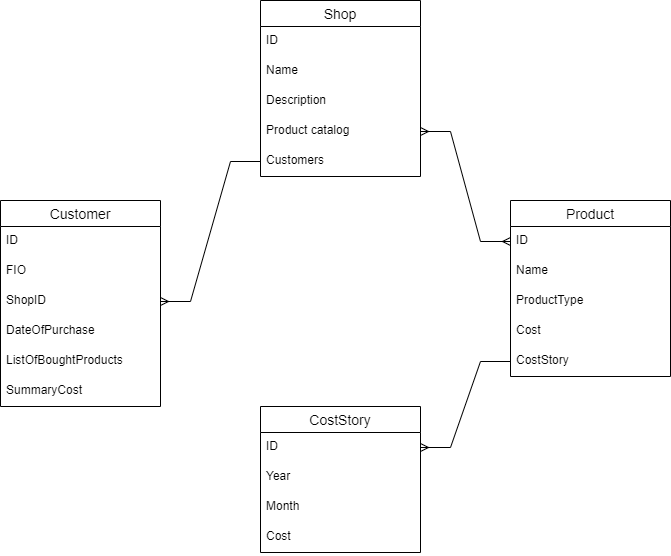

The diagram above was exported from draw.io. Its source (the exported page's mxGraphModel, read from the mxfile embedded in the PNG):
<mxGraphModel dx="1038" dy="649" grid="1" gridSize="10" guides="1" tooltips="1" connect="1" arrows="1" fold="1" page="1" pageScale="1" pageWidth="827" pageHeight="1169" math="0" shadow="0">
  <root>
    <mxCell id="0" />
    <mxCell id="1" parent="0" />
    <mxCell id="BtMyYJ4US6qj54hY75o9-1" value="Shop" style="swimlane;fontStyle=0;childLayout=stackLayout;horizontal=1;startSize=26;horizontalStack=0;resizeParent=1;resizeParentMax=0;resizeLast=0;collapsible=1;marginBottom=0;align=center;fontSize=14;" vertex="1" parent="1">
      <mxGeometry x="320" y="100" width="160" height="176" as="geometry">
        <mxRectangle x="320" y="100" width="70" height="26" as="alternateBounds" />
      </mxGeometry>
    </mxCell>
    <mxCell id="BtMyYJ4US6qj54hY75o9-2" value="ID" style="text;strokeColor=none;fillColor=none;spacingLeft=4;spacingRight=4;overflow=hidden;rotatable=0;points=[[0,0.5],[1,0.5]];portConstraint=eastwest;fontSize=12;" vertex="1" parent="BtMyYJ4US6qj54hY75o9-1">
      <mxGeometry y="26" width="160" height="30" as="geometry" />
    </mxCell>
    <mxCell id="BtMyYJ4US6qj54hY75o9-3" value="Name" style="text;strokeColor=none;fillColor=none;spacingLeft=4;spacingRight=4;overflow=hidden;rotatable=0;points=[[0,0.5],[1,0.5]];portConstraint=eastwest;fontSize=12;" vertex="1" parent="BtMyYJ4US6qj54hY75o9-1">
      <mxGeometry y="56" width="160" height="30" as="geometry" />
    </mxCell>
    <mxCell id="BtMyYJ4US6qj54hY75o9-4" value="Description" style="text;strokeColor=none;fillColor=none;spacingLeft=4;spacingRight=4;overflow=hidden;rotatable=0;points=[[0,0.5],[1,0.5]];portConstraint=eastwest;fontSize=12;" vertex="1" parent="BtMyYJ4US6qj54hY75o9-1">
      <mxGeometry y="86" width="160" height="30" as="geometry" />
    </mxCell>
    <mxCell id="BtMyYJ4US6qj54hY75o9-5" value="Product catalog" style="text;strokeColor=none;fillColor=none;spacingLeft=4;spacingRight=4;overflow=hidden;rotatable=0;points=[[0,0.5],[1,0.5]];portConstraint=eastwest;fontSize=12;" vertex="1" parent="BtMyYJ4US6qj54hY75o9-1">
      <mxGeometry y="116" width="160" height="30" as="geometry" />
    </mxCell>
    <mxCell id="BtMyYJ4US6qj54hY75o9-10" value="Customers" style="text;strokeColor=none;fillColor=none;spacingLeft=4;spacingRight=4;overflow=hidden;rotatable=0;points=[[0,0.5],[1,0.5]];portConstraint=eastwest;fontSize=12;" vertex="1" parent="BtMyYJ4US6qj54hY75o9-1">
      <mxGeometry y="146" width="160" height="30" as="geometry" />
    </mxCell>
    <mxCell id="BtMyYJ4US6qj54hY75o9-6" value="Customer" style="swimlane;fontStyle=0;childLayout=stackLayout;horizontal=1;startSize=26;horizontalStack=0;resizeParent=1;resizeParentMax=0;resizeLast=0;collapsible=1;marginBottom=0;align=center;fontSize=14;" vertex="1" parent="1">
      <mxGeometry x="60" y="300" width="160" height="206" as="geometry" />
    </mxCell>
    <mxCell id="BtMyYJ4US6qj54hY75o9-7" value="ID" style="text;strokeColor=none;fillColor=none;spacingLeft=4;spacingRight=4;overflow=hidden;rotatable=0;points=[[0,0.5],[1,0.5]];portConstraint=eastwest;fontSize=12;" vertex="1" parent="BtMyYJ4US6qj54hY75o9-6">
      <mxGeometry y="26" width="160" height="30" as="geometry" />
    </mxCell>
    <mxCell id="BtMyYJ4US6qj54hY75o9-8" value="FIO" style="text;strokeColor=none;fillColor=none;spacingLeft=4;spacingRight=4;overflow=hidden;rotatable=0;points=[[0,0.5],[1,0.5]];portConstraint=eastwest;fontSize=12;" vertex="1" parent="BtMyYJ4US6qj54hY75o9-6">
      <mxGeometry y="56" width="160" height="30" as="geometry" />
    </mxCell>
    <mxCell id="BtMyYJ4US6qj54hY75o9-26" value="ShopID" style="text;strokeColor=none;fillColor=none;spacingLeft=4;spacingRight=4;overflow=hidden;rotatable=0;points=[[0,0.5],[1,0.5]];portConstraint=eastwest;fontSize=12;" vertex="1" parent="BtMyYJ4US6qj54hY75o9-6">
      <mxGeometry y="86" width="160" height="30" as="geometry" />
    </mxCell>
    <mxCell id="BtMyYJ4US6qj54hY75o9-9" value="DateOfPurchase" style="text;strokeColor=none;fillColor=none;spacingLeft=4;spacingRight=4;overflow=hidden;rotatable=0;points=[[0,0.5],[1,0.5]];portConstraint=eastwest;fontSize=12;" vertex="1" parent="BtMyYJ4US6qj54hY75o9-6">
      <mxGeometry y="116" width="160" height="30" as="geometry" />
    </mxCell>
    <mxCell id="BtMyYJ4US6qj54hY75o9-11" value="ListOfBoughtProducts" style="text;strokeColor=none;fillColor=none;spacingLeft=4;spacingRight=4;overflow=hidden;rotatable=0;points=[[0,0.5],[1,0.5]];portConstraint=eastwest;fontSize=12;" vertex="1" parent="BtMyYJ4US6qj54hY75o9-6">
      <mxGeometry y="146" width="160" height="30" as="geometry" />
    </mxCell>
    <mxCell id="BtMyYJ4US6qj54hY75o9-12" value="SummaryCost" style="text;strokeColor=none;fillColor=none;spacingLeft=4;spacingRight=4;overflow=hidden;rotatable=0;points=[[0,0.5],[1,0.5]];portConstraint=eastwest;fontSize=12;" vertex="1" parent="BtMyYJ4US6qj54hY75o9-6">
      <mxGeometry y="176" width="160" height="30" as="geometry" />
    </mxCell>
    <mxCell id="BtMyYJ4US6qj54hY75o9-14" value="Product" style="swimlane;fontStyle=0;childLayout=stackLayout;horizontal=1;startSize=26;horizontalStack=0;resizeParent=1;resizeParentMax=0;resizeLast=0;collapsible=1;marginBottom=0;align=center;fontSize=14;" vertex="1" parent="1">
      <mxGeometry x="570" y="300" width="160" height="176" as="geometry" />
    </mxCell>
    <mxCell id="BtMyYJ4US6qj54hY75o9-15" value="ID" style="text;strokeColor=none;fillColor=none;spacingLeft=4;spacingRight=4;overflow=hidden;rotatable=0;points=[[0,0.5],[1,0.5]];portConstraint=eastwest;fontSize=12;" vertex="1" parent="BtMyYJ4US6qj54hY75o9-14">
      <mxGeometry y="26" width="160" height="30" as="geometry" />
    </mxCell>
    <mxCell id="BtMyYJ4US6qj54hY75o9-16" value="Name" style="text;strokeColor=none;fillColor=none;spacingLeft=4;spacingRight=4;overflow=hidden;rotatable=0;points=[[0,0.5],[1,0.5]];portConstraint=eastwest;fontSize=12;" vertex="1" parent="BtMyYJ4US6qj54hY75o9-14">
      <mxGeometry y="56" width="160" height="30" as="geometry" />
    </mxCell>
    <mxCell id="BtMyYJ4US6qj54hY75o9-17" value="ProductType" style="text;strokeColor=none;fillColor=none;spacingLeft=4;spacingRight=4;overflow=hidden;rotatable=0;points=[[0,0.5],[1,0.5]];portConstraint=eastwest;fontSize=12;" vertex="1" parent="BtMyYJ4US6qj54hY75o9-14">
      <mxGeometry y="86" width="160" height="30" as="geometry" />
    </mxCell>
    <mxCell id="BtMyYJ4US6qj54hY75o9-18" value="Cost" style="text;strokeColor=none;fillColor=none;spacingLeft=4;spacingRight=4;overflow=hidden;rotatable=0;points=[[0,0.5],[1,0.5]];portConstraint=eastwest;fontSize=12;" vertex="1" parent="BtMyYJ4US6qj54hY75o9-14">
      <mxGeometry y="116" width="160" height="30" as="geometry" />
    </mxCell>
    <mxCell id="BtMyYJ4US6qj54hY75o9-19" value="CostStory" style="text;strokeColor=none;fillColor=none;spacingLeft=4;spacingRight=4;overflow=hidden;rotatable=0;points=[[0,0.5],[1,0.5]];portConstraint=eastwest;fontSize=12;" vertex="1" parent="BtMyYJ4US6qj54hY75o9-14">
      <mxGeometry y="146" width="160" height="30" as="geometry" />
    </mxCell>
    <mxCell id="BtMyYJ4US6qj54hY75o9-20" value="CostStory" style="swimlane;fontStyle=0;childLayout=stackLayout;horizontal=1;startSize=26;horizontalStack=0;resizeParent=1;resizeParentMax=0;resizeLast=0;collapsible=1;marginBottom=0;align=center;fontSize=14;" vertex="1" parent="1">
      <mxGeometry x="320" y="506" width="160" height="146" as="geometry" />
    </mxCell>
    <mxCell id="BtMyYJ4US6qj54hY75o9-21" value="ID" style="text;strokeColor=none;fillColor=none;spacingLeft=4;spacingRight=4;overflow=hidden;rotatable=0;points=[[0,0.5],[1,0.5]];portConstraint=eastwest;fontSize=12;" vertex="1" parent="BtMyYJ4US6qj54hY75o9-20">
      <mxGeometry y="26" width="160" height="30" as="geometry" />
    </mxCell>
    <mxCell id="BtMyYJ4US6qj54hY75o9-22" value="Year" style="text;strokeColor=none;fillColor=none;spacingLeft=4;spacingRight=4;overflow=hidden;rotatable=0;points=[[0,0.5],[1,0.5]];portConstraint=eastwest;fontSize=12;" vertex="1" parent="BtMyYJ4US6qj54hY75o9-20">
      <mxGeometry y="56" width="160" height="30" as="geometry" />
    </mxCell>
    <mxCell id="BtMyYJ4US6qj54hY75o9-23" value="Month" style="text;strokeColor=none;fillColor=none;spacingLeft=4;spacingRight=4;overflow=hidden;rotatable=0;points=[[0,0.5],[1,0.5]];portConstraint=eastwest;fontSize=12;" vertex="1" parent="BtMyYJ4US6qj54hY75o9-20">
      <mxGeometry y="86" width="160" height="30" as="geometry" />
    </mxCell>
    <mxCell id="BtMyYJ4US6qj54hY75o9-24" value="Cost" style="text;strokeColor=none;fillColor=none;spacingLeft=4;spacingRight=4;overflow=hidden;rotatable=0;points=[[0,0.5],[1,0.5]];portConstraint=eastwest;fontSize=12;" vertex="1" parent="BtMyYJ4US6qj54hY75o9-20">
      <mxGeometry y="116" width="160" height="30" as="geometry" />
    </mxCell>
    <mxCell id="BtMyYJ4US6qj54hY75o9-25" value="" style="edgeStyle=entityRelationEdgeStyle;fontSize=12;html=1;endArrow=ERmany;rounded=0;entryX=1;entryY=0.5;entryDx=0;entryDy=0;exitX=0;exitY=0.5;exitDx=0;exitDy=0;" edge="1" parent="1" source="BtMyYJ4US6qj54hY75o9-19" target="BtMyYJ4US6qj54hY75o9-21">
      <mxGeometry width="100" height="100" relative="1" as="geometry">
        <mxPoint x="360" y="580" as="sourcePoint" />
        <mxPoint x="460" y="480" as="targetPoint" />
      </mxGeometry>
    </mxCell>
    <mxCell id="BtMyYJ4US6qj54hY75o9-27" value="" style="edgeStyle=entityRelationEdgeStyle;fontSize=12;html=1;endArrow=ERmany;rounded=0;entryX=1;entryY=0.5;entryDx=0;entryDy=0;exitX=0;exitY=0.5;exitDx=0;exitDy=0;" edge="1" parent="1" source="BtMyYJ4US6qj54hY75o9-10" target="BtMyYJ4US6qj54hY75o9-26">
      <mxGeometry width="100" height="100" relative="1" as="geometry">
        <mxPoint x="290" y="401" as="sourcePoint" />
        <mxPoint x="370" y="320" as="targetPoint" />
      </mxGeometry>
    </mxCell>
    <mxCell id="BtMyYJ4US6qj54hY75o9-28" value="" style="edgeStyle=entityRelationEdgeStyle;fontSize=12;html=1;endArrow=ERmany;startArrow=ERmany;rounded=0;entryX=0;entryY=0.5;entryDx=0;entryDy=0;exitX=1;exitY=0.5;exitDx=0;exitDy=0;" edge="1" parent="1" source="BtMyYJ4US6qj54hY75o9-5" target="BtMyYJ4US6qj54hY75o9-15">
      <mxGeometry width="100" height="100" relative="1" as="geometry">
        <mxPoint x="360" y="380" as="sourcePoint" />
        <mxPoint x="460" y="280" as="targetPoint" />
      </mxGeometry>
    </mxCell>
  </root>
</mxGraphModel>